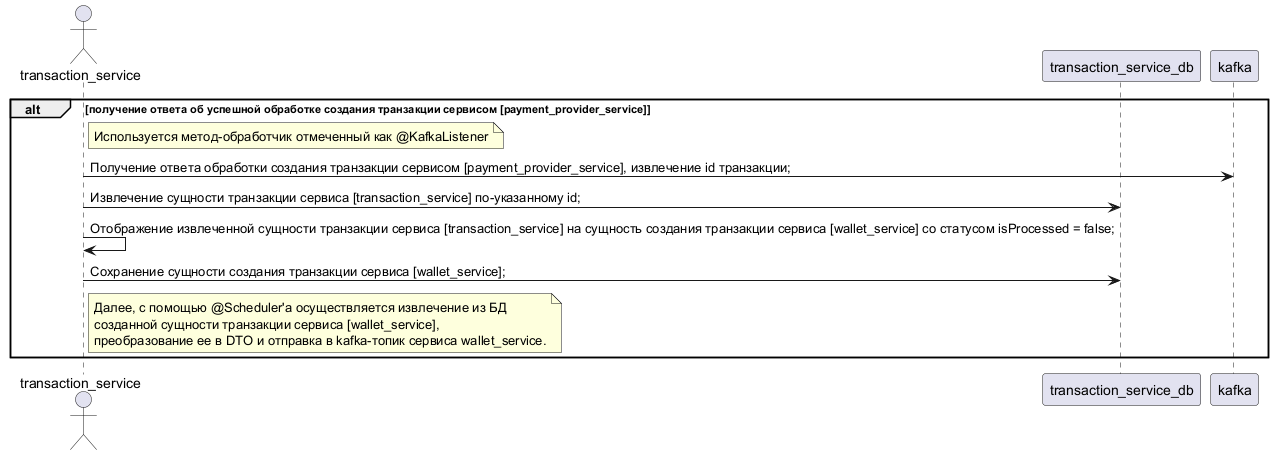

The diagram above was rendered by PlantUML. Its source (embedded in the PNG):
@startuml

actor transaction_service
participant transaction_service_db
participant kafka

alt получение ответа об успешной обработке создания транзакции сервисом [payment_provider_service]
	note right transaction_service
	    Используется метод-обработчик отмеченный как @KafkaListener
	end note
	transaction_service -> kafka : Получение ответа обработки создания транзакции сервисом [payment_provider_service], извлечение id транзакции;
	transaction_service -> transaction_service_db : Извлечение сущности транзакции сервиса [transaction_service] по-указанному id;
	transaction_service -> transaction_service : Отображение извлеченной сущности транзакции сервиса [transaction_service] на сущность создания транзакции сервиса [wallet_service] со статусом isProcessed = false;
	transaction_service -> transaction_service_db : Сохранение сущности создания транзакции сервиса [wallet_service];
	note right transaction_service
		Далее, с помощью @Scheduler'a осуществляется извлечение из БД
		созданной сущности транзакции сервиса [wallet_service],
		преобразование ее в DTO и отправка в kafka-топик сервиса wallet_service.
	end note
end

@enduml